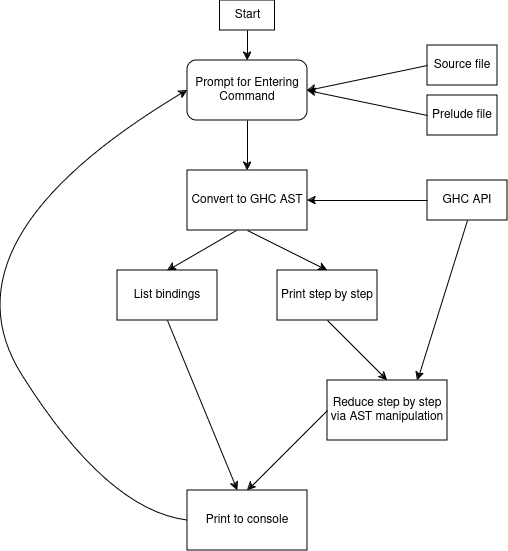

The diagram above was exported from draw.io. Its source (the exported page's mxGraphModel, read from the mxfile embedded in the PNG):
<mxGraphModel dx="1434" dy="766" grid="1" gridSize="10" guides="1" tooltips="1" connect="1" arrows="1" fold="1" page="1" pageScale="1" pageWidth="850" pageHeight="1100" math="0" shadow="0">
  <root>
    <mxCell id="0" />
    <mxCell id="1" parent="0" />
    <mxCell id="8KLXDN7_9C6gDviYMzJa-1" value="Prompt for Entering Command" style="rounded=1;whiteSpace=wrap;html=1;" vertex="1" parent="1">
      <mxGeometry x="350" y="110" width="120" height="60" as="geometry" />
    </mxCell>
    <mxCell id="8KLXDN7_9C6gDviYMzJa-2" value="Source file" style="rounded=0;whiteSpace=wrap;html=1;" vertex="1" parent="1">
      <mxGeometry x="590" y="95" width="70" height="40" as="geometry" />
    </mxCell>
    <mxCell id="8KLXDN7_9C6gDviYMzJa-4" value="Prelude file" style="rounded=0;whiteSpace=wrap;html=1;" vertex="1" parent="1">
      <mxGeometry x="590" y="145" width="70" height="40" as="geometry" />
    </mxCell>
    <mxCell id="8KLXDN7_9C6gDviYMzJa-5" value="" style="endArrow=classic;html=1;rounded=0;entryX=1;entryY=0.5;entryDx=0;entryDy=0;exitX=0;exitY=0.5;exitDx=0;exitDy=0;" edge="1" parent="1" source="8KLXDN7_9C6gDviYMzJa-2" target="8KLXDN7_9C6gDviYMzJa-1">
      <mxGeometry width="50" height="50" relative="1" as="geometry">
        <mxPoint x="400" y="420" as="sourcePoint" />
        <mxPoint x="450" y="370" as="targetPoint" />
      </mxGeometry>
    </mxCell>
    <mxCell id="8KLXDN7_9C6gDviYMzJa-7" value="" style="endArrow=classic;html=1;rounded=0;entryX=1;entryY=0.5;entryDx=0;entryDy=0;exitX=0;exitY=0.5;exitDx=0;exitDy=0;" edge="1" parent="1" source="8KLXDN7_9C6gDviYMzJa-4" target="8KLXDN7_9C6gDviYMzJa-1">
      <mxGeometry width="50" height="50" relative="1" as="geometry">
        <mxPoint x="400" y="420" as="sourcePoint" />
        <mxPoint x="450" y="370" as="targetPoint" />
      </mxGeometry>
    </mxCell>
    <mxCell id="8KLXDN7_9C6gDviYMzJa-8" value="&lt;div&gt;Print step by step&lt;br&gt;&lt;/div&gt;" style="rounded=0;whiteSpace=wrap;html=1;" vertex="1" parent="1">
      <mxGeometry x="440" y="320" width="100" height="50" as="geometry" />
    </mxCell>
    <mxCell id="8KLXDN7_9C6gDviYMzJa-9" value="Convert to GHC AST" style="rounded=0;whiteSpace=wrap;html=1;" vertex="1" parent="1">
      <mxGeometry x="350" y="220" width="120" height="60" as="geometry" />
    </mxCell>
    <mxCell id="8KLXDN7_9C6gDviYMzJa-10" value="GHC API" style="rounded=0;whiteSpace=wrap;html=1;" vertex="1" parent="1">
      <mxGeometry x="590" y="230" width="80" height="40" as="geometry" />
    </mxCell>
    <mxCell id="8KLXDN7_9C6gDviYMzJa-11" value="" style="endArrow=classic;html=1;rounded=0;entryX=1;entryY=0.5;entryDx=0;entryDy=0;exitX=0;exitY=0.5;exitDx=0;exitDy=0;" edge="1" parent="1" source="8KLXDN7_9C6gDviYMzJa-10" target="8KLXDN7_9C6gDviYMzJa-9">
      <mxGeometry width="50" height="50" relative="1" as="geometry">
        <mxPoint x="400" y="420" as="sourcePoint" />
        <mxPoint x="450" y="370" as="targetPoint" />
      </mxGeometry>
    </mxCell>
    <mxCell id="8KLXDN7_9C6gDviYMzJa-12" value="" style="endArrow=classic;html=1;rounded=0;entryX=0.5;entryY=0;entryDx=0;entryDy=0;exitX=0.5;exitY=1;exitDx=0;exitDy=0;" edge="1" parent="1" source="8KLXDN7_9C6gDviYMzJa-1" target="8KLXDN7_9C6gDviYMzJa-9">
      <mxGeometry width="50" height="50" relative="1" as="geometry">
        <mxPoint x="400" y="420" as="sourcePoint" />
        <mxPoint x="450" y="370" as="targetPoint" />
      </mxGeometry>
    </mxCell>
    <mxCell id="8KLXDN7_9C6gDviYMzJa-13" value="List bindings" style="rounded=0;whiteSpace=wrap;html=1;" vertex="1" parent="1">
      <mxGeometry x="280" y="320" width="100" height="50" as="geometry" />
    </mxCell>
    <mxCell id="8KLXDN7_9C6gDviYMzJa-15" value="" style="endArrow=classic;html=1;rounded=0;entryX=0.5;entryY=0;entryDx=0;entryDy=0;exitX=0.408;exitY=1;exitDx=0;exitDy=0;exitPerimeter=0;" edge="1" parent="1" source="8KLXDN7_9C6gDviYMzJa-9" target="8KLXDN7_9C6gDviYMzJa-13">
      <mxGeometry width="50" height="50" relative="1" as="geometry">
        <mxPoint x="400" y="420" as="sourcePoint" />
        <mxPoint x="450" y="370" as="targetPoint" />
      </mxGeometry>
    </mxCell>
    <mxCell id="8KLXDN7_9C6gDviYMzJa-16" value="" style="endArrow=classic;html=1;rounded=0;entryX=0.5;entryY=0;entryDx=0;entryDy=0;exitX=0.5;exitY=1;exitDx=0;exitDy=0;" edge="1" parent="1" source="8KLXDN7_9C6gDviYMzJa-9" target="8KLXDN7_9C6gDviYMzJa-8">
      <mxGeometry width="50" height="50" relative="1" as="geometry">
        <mxPoint x="400" y="420" as="sourcePoint" />
        <mxPoint x="450" y="370" as="targetPoint" />
      </mxGeometry>
    </mxCell>
    <mxCell id="8KLXDN7_9C6gDviYMzJa-17" value="Reduce step by step via AST manipulation" style="rounded=0;whiteSpace=wrap;html=1;" vertex="1" parent="1">
      <mxGeometry x="490" y="430" width="120" height="60" as="geometry" />
    </mxCell>
    <mxCell id="8KLXDN7_9C6gDviYMzJa-18" value="" style="endArrow=classic;html=1;rounded=0;entryX=0.5;entryY=0;entryDx=0;entryDy=0;exitX=0.5;exitY=1;exitDx=0;exitDy=0;" edge="1" parent="1" source="8KLXDN7_9C6gDviYMzJa-8" target="8KLXDN7_9C6gDviYMzJa-17">
      <mxGeometry width="50" height="50" relative="1" as="geometry">
        <mxPoint x="400" y="420" as="sourcePoint" />
        <mxPoint x="450" y="370" as="targetPoint" />
      </mxGeometry>
    </mxCell>
    <mxCell id="8KLXDN7_9C6gDviYMzJa-19" value="" style="endArrow=classic;html=1;rounded=0;entryX=0.75;entryY=0;entryDx=0;entryDy=0;exitX=0.5;exitY=1;exitDx=0;exitDy=0;" edge="1" parent="1" source="8KLXDN7_9C6gDviYMzJa-10" target="8KLXDN7_9C6gDviYMzJa-17">
      <mxGeometry width="50" height="50" relative="1" as="geometry">
        <mxPoint x="400" y="420" as="sourcePoint" />
        <mxPoint x="450" y="370" as="targetPoint" />
      </mxGeometry>
    </mxCell>
    <mxCell id="8KLXDN7_9C6gDviYMzJa-20" value="Print to console" style="rounded=0;whiteSpace=wrap;html=1;" vertex="1" parent="1">
      <mxGeometry x="350" y="540" width="120" height="60" as="geometry" />
    </mxCell>
    <mxCell id="8KLXDN7_9C6gDviYMzJa-21" value="" style="endArrow=classic;html=1;rounded=0;exitX=0.5;exitY=1;exitDx=0;exitDy=0;" edge="1" parent="1" source="8KLXDN7_9C6gDviYMzJa-13">
      <mxGeometry width="50" height="50" relative="1" as="geometry">
        <mxPoint x="400" y="420" as="sourcePoint" />
        <mxPoint x="400" y="540" as="targetPoint" />
      </mxGeometry>
    </mxCell>
    <mxCell id="8KLXDN7_9C6gDviYMzJa-22" value="" style="endArrow=classic;html=1;rounded=0;entryX=0.5;entryY=0;entryDx=0;entryDy=0;exitX=0;exitY=0.5;exitDx=0;exitDy=0;" edge="1" parent="1" source="8KLXDN7_9C6gDviYMzJa-17" target="8KLXDN7_9C6gDviYMzJa-20">
      <mxGeometry width="50" height="50" relative="1" as="geometry">
        <mxPoint x="400" y="420" as="sourcePoint" />
        <mxPoint x="450" y="370" as="targetPoint" />
      </mxGeometry>
    </mxCell>
    <mxCell id="8KLXDN7_9C6gDviYMzJa-24" value="" style="curved=1;endArrow=classic;html=1;rounded=0;exitX=0;exitY=0.5;exitDx=0;exitDy=0;entryX=0;entryY=0.5;entryDx=0;entryDy=0;" edge="1" parent="1" source="8KLXDN7_9C6gDviYMzJa-20" target="8KLXDN7_9C6gDviYMzJa-1">
      <mxGeometry width="50" height="50" relative="1" as="geometry">
        <mxPoint x="400" y="420" as="sourcePoint" />
        <mxPoint x="450" y="370" as="targetPoint" />
        <Array as="points">
          <mxPoint x="270" y="560" />
          <mxPoint x="100" y="290" />
        </Array>
      </mxGeometry>
    </mxCell>
    <mxCell id="8KLXDN7_9C6gDviYMzJa-25" value="Start" style="rounded=0;whiteSpace=wrap;html=1;" vertex="1" parent="1">
      <mxGeometry x="382.5" y="50" width="55" height="30" as="geometry" />
    </mxCell>
    <mxCell id="8KLXDN7_9C6gDviYMzJa-26" value="" style="endArrow=classic;html=1;rounded=0;entryX=0.5;entryY=0;entryDx=0;entryDy=0;exitX=0.5;exitY=1;exitDx=0;exitDy=0;" edge="1" parent="1" source="8KLXDN7_9C6gDviYMzJa-25" target="8KLXDN7_9C6gDviYMzJa-1">
      <mxGeometry width="50" height="50" relative="1" as="geometry">
        <mxPoint x="400" y="420" as="sourcePoint" />
        <mxPoint x="450" y="370" as="targetPoint" />
      </mxGeometry>
    </mxCell>
  </root>
</mxGraphModel>